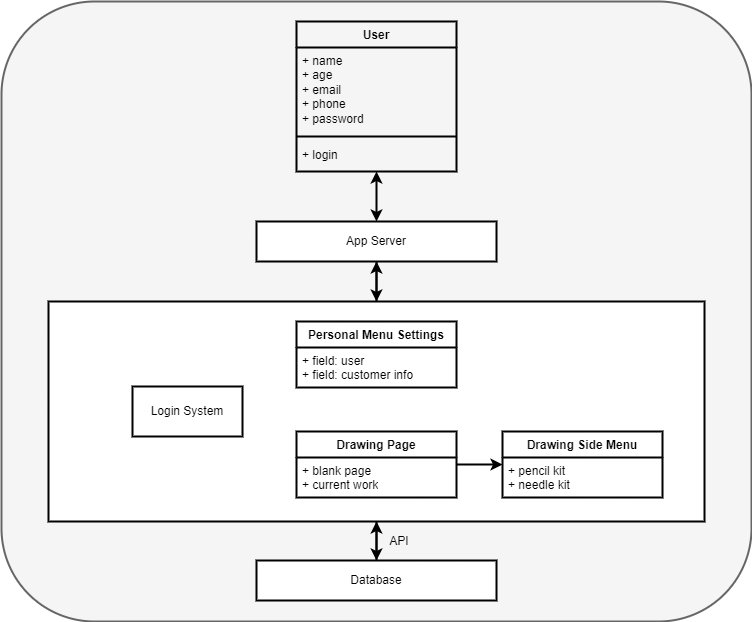

The diagram above was exported from draw.io. Its source (the exported page's mxGraphModel, read from the mxfile embedded in the PNG):
<mxGraphModel dx="1358" dy="727" grid="1" gridSize="10" guides="1" tooltips="1" connect="1" arrows="1" fold="1" page="1" pageScale="1" pageWidth="827" pageHeight="1169" math="0" shadow="0">
  <root>
    <mxCell id="0" />
    <mxCell id="1" parent="0" />
    <mxCell id="jFizb4GY0dPoXJjZt6Qr-1" value="" style="rounded=1;whiteSpace=wrap;html=1;strokeWidth=2;align=center;verticalAlign=middle;fontFamily=Helvetica;fontSize=12;fillColor=#f5f5f5;fontColor=#333333;strokeColor=#666666;" vertex="1" parent="1">
      <mxGeometry x="39" y="20" width="750" height="620" as="geometry" />
    </mxCell>
    <mxCell id="myd3PNq6N7IMzl7OUJi1-6" style="edgeStyle=orthogonalEdgeStyle;rounded=0;orthogonalLoop=1;jettySize=auto;html=1;exitX=0.5;exitY=1;exitDx=0;exitDy=0;entryX=0.5;entryY=0;entryDx=0;entryDy=0;fontFamily=Helvetica;fontSize=12;fontColor=default;strokeWidth=2;" parent="1" source="iSaIcGmtWA21VdbgldUB-2" target="myd3PNq6N7IMzl7OUJi1-2" edge="1">
      <mxGeometry relative="1" as="geometry" />
    </mxCell>
    <mxCell id="iSaIcGmtWA21VdbgldUB-2" value="App Server" style="html=1;whiteSpace=wrap;strokeWidth=2;" parent="1" vertex="1">
      <mxGeometry x="294" y="240" width="240" height="40" as="geometry" />
    </mxCell>
    <mxCell id="iSaIcGmtWA21VdbgldUB-3" value="" style="endArrow=classic;startArrow=classic;html=1;rounded=0;exitX=0.5;exitY=0;exitDx=0;exitDy=0;entryX=0.5;entryY=1;entryDx=0;entryDy=0;strokeWidth=2;entryPerimeter=0;" parent="1" source="iSaIcGmtWA21VdbgldUB-2" target="myd3PNq6N7IMzl7OUJi1-11" edge="1">
      <mxGeometry width="50" height="50" relative="1" as="geometry">
        <mxPoint x="389" y="130" as="sourcePoint" />
        <mxPoint x="440" y="80" as="targetPoint" />
      </mxGeometry>
    </mxCell>
    <mxCell id="myd3PNq6N7IMzl7OUJi1-7" style="edgeStyle=orthogonalEdgeStyle;rounded=0;orthogonalLoop=1;jettySize=auto;html=1;exitX=0.5;exitY=0;exitDx=0;exitDy=0;entryX=0.5;entryY=1;entryDx=0;entryDy=0;fontFamily=Helvetica;fontSize=12;fontColor=default;strokeWidth=2;" parent="1" source="myd3PNq6N7IMzl7OUJi1-2" target="iSaIcGmtWA21VdbgldUB-2" edge="1">
      <mxGeometry relative="1" as="geometry" />
    </mxCell>
    <mxCell id="Kf-KbEap9h_6Lf7b9u1l-15" style="edgeStyle=orthogonalEdgeStyle;rounded=0;orthogonalLoop=1;jettySize=auto;html=1;exitX=0.5;exitY=1;exitDx=0;exitDy=0;entryX=0.5;entryY=0;entryDx=0;entryDy=0;fontFamily=Helvetica;fontSize=12;fontColor=default;strokeWidth=2;" edge="1" parent="1" source="myd3PNq6N7IMzl7OUJi1-2" target="Kf-KbEap9h_6Lf7b9u1l-14">
      <mxGeometry relative="1" as="geometry" />
    </mxCell>
    <mxCell id="myd3PNq6N7IMzl7OUJi1-2" value="" style="html=1;whiteSpace=wrap;strokeColor=default;strokeWidth=2;align=center;verticalAlign=middle;fontFamily=Helvetica;fontSize=12;fontColor=default;fillColor=default;" parent="1" vertex="1">
      <mxGeometry x="86" y="320" width="656" height="220" as="geometry" />
    </mxCell>
    <mxCell id="myd3PNq6N7IMzl7OUJi1-8" value="User&lt;br&gt;" style="swimlane;fontStyle=1;align=center;verticalAlign=top;childLayout=stackLayout;horizontal=1;startSize=26;horizontalStack=0;resizeParent=1;resizeParentMax=0;resizeLast=0;collapsible=1;marginBottom=0;whiteSpace=wrap;html=1;strokeColor=default;strokeWidth=2;fontFamily=Helvetica;fontSize=12;fontColor=default;fillColor=none;" parent="1" vertex="1">
      <mxGeometry x="334" y="40" width="160" height="150" as="geometry" />
    </mxCell>
    <mxCell id="myd3PNq6N7IMzl7OUJi1-9" value="+ name&lt;br&gt;+ age&lt;br&gt;+ email&lt;br&gt;+ phone&lt;br&gt;+ password" style="text;strokeColor=none;fillColor=none;align=left;verticalAlign=top;spacingLeft=4;spacingRight=4;overflow=hidden;rotatable=0;points=[[0,0.5],[1,0.5]];portConstraint=eastwest;whiteSpace=wrap;html=1;fontSize=12;fontFamily=Helvetica;fontColor=default;strokeWidth=2;" parent="myd3PNq6N7IMzl7OUJi1-8" vertex="1">
      <mxGeometry y="26" width="160" height="84" as="geometry" />
    </mxCell>
    <mxCell id="myd3PNq6N7IMzl7OUJi1-10" value="" style="line;strokeWidth=2;fillColor=none;align=left;verticalAlign=middle;spacingTop=-1;spacingLeft=3;spacingRight=3;rotatable=0;labelPosition=right;points=[];portConstraint=eastwest;strokeColor=inherit;fontFamily=Helvetica;fontSize=12;fontColor=default;html=1;" parent="myd3PNq6N7IMzl7OUJi1-8" vertex="1">
      <mxGeometry y="110" width="160" height="10" as="geometry" />
    </mxCell>
    <mxCell id="myd3PNq6N7IMzl7OUJi1-11" value="+ login" style="text;strokeColor=none;fillColor=none;align=left;verticalAlign=top;spacingLeft=4;spacingRight=4;overflow=hidden;rotatable=0;points=[[0,0.5],[1,0.5]];portConstraint=eastwest;whiteSpace=wrap;html=1;fontSize=12;fontFamily=Helvetica;fontColor=default;strokeWidth=2;" parent="myd3PNq6N7IMzl7OUJi1-8" vertex="1">
      <mxGeometry y="120" width="160" height="30" as="geometry" />
    </mxCell>
    <mxCell id="Kf-KbEap9h_6Lf7b9u1l-1" value="Login System" style="html=1;whiteSpace=wrap;strokeColor=default;strokeWidth=2;align=center;verticalAlign=middle;fontFamily=Helvetica;fontSize=12;fontColor=default;fillColor=default;" vertex="1" parent="1">
      <mxGeometry x="170" y="405" width="110" height="50" as="geometry" />
    </mxCell>
    <mxCell id="Kf-KbEap9h_6Lf7b9u1l-2" value="Personal Menu Settings" style="swimlane;fontStyle=1;align=center;verticalAlign=top;childLayout=stackLayout;horizontal=1;startSize=26;horizontalStack=0;resizeParent=1;resizeParentMax=0;resizeLast=0;collapsible=1;marginBottom=0;whiteSpace=wrap;html=1;strokeColor=default;strokeWidth=2;fontFamily=Helvetica;fontSize=12;fontColor=default;fillColor=default;" vertex="1" parent="1">
      <mxGeometry x="334" y="340" width="160" height="66" as="geometry" />
    </mxCell>
    <mxCell id="Kf-KbEap9h_6Lf7b9u1l-3" value="+ field: user&lt;br&gt;+ field: customer info" style="text;strokeColor=none;fillColor=none;align=left;verticalAlign=top;spacingLeft=4;spacingRight=4;overflow=hidden;rotatable=0;points=[[0,0.5],[1,0.5]];portConstraint=eastwest;whiteSpace=wrap;html=1;fontSize=12;fontFamily=Helvetica;fontColor=default;strokeWidth=2;" vertex="1" parent="Kf-KbEap9h_6Lf7b9u1l-2">
      <mxGeometry y="26" width="160" height="40" as="geometry" />
    </mxCell>
    <mxCell id="Kf-KbEap9h_6Lf7b9u1l-12" style="edgeStyle=orthogonalEdgeStyle;rounded=0;orthogonalLoop=1;jettySize=auto;html=1;fontFamily=Helvetica;fontSize=12;fontColor=default;strokeWidth=2;" edge="1" parent="1" source="Kf-KbEap9h_6Lf7b9u1l-6" target="Kf-KbEap9h_6Lf7b9u1l-10">
      <mxGeometry relative="1" as="geometry" />
    </mxCell>
    <mxCell id="Kf-KbEap9h_6Lf7b9u1l-6" value="Drawing Page" style="swimlane;fontStyle=1;align=center;verticalAlign=top;childLayout=stackLayout;horizontal=1;startSize=26;horizontalStack=0;resizeParent=1;resizeParentMax=0;resizeLast=0;collapsible=1;marginBottom=0;whiteSpace=wrap;html=1;strokeColor=default;strokeWidth=2;fontFamily=Helvetica;fontSize=12;fontColor=default;fillColor=default;" vertex="1" parent="1">
      <mxGeometry x="334" y="450" width="160" height="66" as="geometry" />
    </mxCell>
    <mxCell id="Kf-KbEap9h_6Lf7b9u1l-7" value="+ blank page&lt;br&gt;+ current work" style="text;strokeColor=none;fillColor=none;align=left;verticalAlign=top;spacingLeft=4;spacingRight=4;overflow=hidden;rotatable=0;points=[[0,0.5],[1,0.5]];portConstraint=eastwest;whiteSpace=wrap;html=1;fontSize=12;fontFamily=Helvetica;fontColor=default;strokeWidth=2;" vertex="1" parent="Kf-KbEap9h_6Lf7b9u1l-6">
      <mxGeometry y="26" width="160" height="40" as="geometry" />
    </mxCell>
    <mxCell id="Kf-KbEap9h_6Lf7b9u1l-10" value="Drawing Side Menu&lt;br&gt;" style="swimlane;fontStyle=1;align=center;verticalAlign=top;childLayout=stackLayout;horizontal=1;startSize=26;horizontalStack=0;resizeParent=1;resizeParentMax=0;resizeLast=0;collapsible=1;marginBottom=0;whiteSpace=wrap;html=1;strokeColor=default;strokeWidth=2;fontFamily=Helvetica;fontSize=12;fontColor=default;fillColor=default;" vertex="1" parent="1">
      <mxGeometry x="540" y="450" width="160" height="66" as="geometry" />
    </mxCell>
    <mxCell id="Kf-KbEap9h_6Lf7b9u1l-11" value="+ pencil kit&lt;br&gt;+ needle kit" style="text;strokeColor=none;fillColor=none;align=left;verticalAlign=top;spacingLeft=4;spacingRight=4;overflow=hidden;rotatable=0;points=[[0,0.5],[1,0.5]];portConstraint=eastwest;whiteSpace=wrap;html=1;fontSize=12;fontFamily=Helvetica;fontColor=default;strokeWidth=2;" vertex="1" parent="Kf-KbEap9h_6Lf7b9u1l-10">
      <mxGeometry y="26" width="160" height="40" as="geometry" />
    </mxCell>
    <mxCell id="Kf-KbEap9h_6Lf7b9u1l-16" style="edgeStyle=orthogonalEdgeStyle;rounded=0;orthogonalLoop=1;jettySize=auto;html=1;exitX=0.5;exitY=0;exitDx=0;exitDy=0;entryX=0.5;entryY=1;entryDx=0;entryDy=0;fontFamily=Helvetica;fontSize=12;fontColor=default;strokeWidth=2;" edge="1" parent="1" source="Kf-KbEap9h_6Lf7b9u1l-14" target="myd3PNq6N7IMzl7OUJi1-2">
      <mxGeometry relative="1" as="geometry" />
    </mxCell>
    <mxCell id="Kf-KbEap9h_6Lf7b9u1l-14" value="Database" style="html=1;whiteSpace=wrap;strokeWidth=2;" vertex="1" parent="1">
      <mxGeometry x="294" y="579" width="240" height="40" as="geometry" />
    </mxCell>
    <mxCell id="Kf-KbEap9h_6Lf7b9u1l-17" value="API" style="text;html=1;strokeColor=none;fillColor=none;align=center;verticalAlign=middle;whiteSpace=wrap;rounded=0;fontSize=12;fontFamily=Helvetica;fontColor=default;" vertex="1" parent="1">
      <mxGeometry x="407" y="545" width="60" height="30" as="geometry" />
    </mxCell>
  </root>
</mxGraphModel>